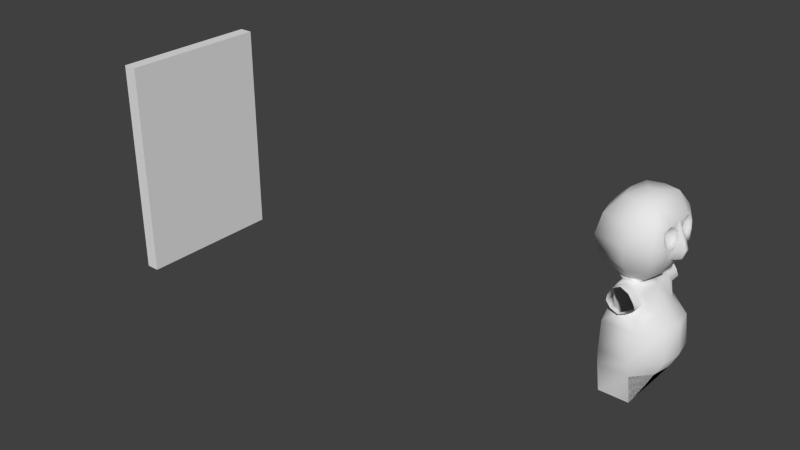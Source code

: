# Source: gidl12.blend  (saved by Blender 2.66.0; exported with 4.5.12 LTS)
import bpy
from mathutils import Matrix  # noqa: F401  (used for matrix-valued properties, if any)

bpy.ops.wm.read_factory_settings(use_empty=True)
scene = bpy.context.scene
scene.name = 'Scene'

# ---- collections
col_collection_1 = bpy.data.collections.new('Collection 1'); scene.collection.children.link(col_collection_1)

# ---- world
world_world = bpy.data.worlds.new('World'); scene.world = world_world
world_world.color = (0.05088, 0.05088, 0.05088)
world_world.use_sun_shadow = False
world_world.sun_shadow_jitter_overblur = 0.0
world_world.cycles.sampling_method = 'MANUAL'
world_world.cycles.sample_map_resolution = 256

# ---- meshes
me_cube_001 = bpy.data.meshes.new('Cube.001')
me_cube_001.from_pydata([(-7.0, -2.5, 6.3), (-7.0, 2.5, 6.3), (-3.386, 2.5, 6.3), (-3.386, -2.5, 6.3), (-7.0, -2.5, 15.5), (-7.0, 2.5, 15.5), (-3.0, 2.5, 15.5), (-3.0, -2.5, 15.5), (-9.0, 4.5, 11.0), (-9.0, -4.5, 11.0), (-2.2, 4.5, 11.0), (-2.2, -4.5, 11.0), (-8.5, 4.0, 8.5), (-8.5, -4.0, 13.5), (-2.5, 4.0, 8.5), (-2.5, -4.0, 8.5), (-8.5, 4.0, 13.5), (-8.5, -4.0, 8.5), (-2.3, 4.0, 13.5), (-2.3, -4.0, 13.5), (-7.0, -4.0, -9.0), (-7.0, 4.0, -9.0), (-3.0, 4.0, -9.0), (-3.0, -4.0, -9.0), (-6.7, -3.0, 4.8), (-6.7, 3.0, 4.8), (-3.3, 3.0, 4.7), (-3.3, -3.0, 4.7), (-6.7, 4.0, 2.5), (-6.7, -4.0, 2.5), (-3.3, 4.0, 2.5), (-3.3, -4.0, 2.5), (-5.5, 0.0, 16.0), (-4.5, 0.0, 16.0), (-7.0, 5.0, -3.0), (-3.0, 5.0, -3.0), (-3.0, -5.0, -3.0), (-7.0, -5.0, -3.0), (-5.0, 3.0, 15.5), (-5.0, 3.0, 6.3), (-5.0, 5.5, 11.0), (-5.0, 5.0, 8.5), (-5.0, 5.0, 13.5), (-5.0, -3.0, 15.5), (-5.0, -3.0, 6.3), (-5.0, -5.5, 11.0), (-5.0, -5.0, 8.5), (-5.0, -5.0, 13.5), (-7.5, 0.0, 6.3), (-10.0, 0.0, 11.0), (-9.5, 0.0, 8.5), (-9.5, 0.0, 13.5), (-7.5, 0.0, 15.5), (-6.8, 0.0, 2.5), (-1.5, 0.0, 2.5), (-7.0, 0.0, -3.0), (0.5, 0.0, -3.0), (-7.2, -2.0, 2.5), (-2.0, 2.0, 2.5), (-7.0, -2.8, -3.0), (0.0, 2.8, -3.0), (-7.2, 2.0, 2.5), (-2.0, -2.0, 2.5), (-7.0, 2.8, -3.0), (0.0, -2.8, -3.0), (-7.0, 4.8, -5.0), (-3.0, 4.8, -5.0), (-3.0, -4.8, -5.0), (-7.0, -4.8, -5.0), (-7.0, 0.0, -5.0), (-0.5, 0.0, -5.0), (-7.0, -2.55, -5.0), (-1.0, 2.55, -5.0), (-7.0, 2.55, -5.0), (-1.0, -2.55, -5.0), (-3.0, 0.0, 5.0), (-7.0, 4.8, 0.875), (-3.0, 4.8, 0.875), (-3.0, -4.8, 0.875), (-7.0, -4.8, 0.875), (-7.0, 0.0, 0.875), (0.1667, 0.0, 0.875), (-7.0, 2.55, 0.875), (-0.3333, -2.55, 0.875), (-7.0, -2.55, 0.875), (-0.3333, 2.55, 0.875), (-3.0, 0.0, -9.0), (-3.0, 2.0, -9.0), (-3.0, -2.0, -9.0), (-3.0, 0.0, 6.3), (-0.5, 0.3017, 11.06), (-3.935, 2.375e-07, 7.196), (-1.5, 0.0, 13.5), (-3.0, 0.0, 15.5), (-1.1, 0.6033, 11.0), (-1.1, -0.6033, 11.0), (-2.254, 2.0, 7.167), (-2.254, -2.0, 7.167), (-2.221, 6.545e-08, 6.728), (-1.743, 2.945e-07, 7.547), (-0.4712, 0.457, 9.08), (-1.436, -0.9141, 8.887), (-1.436, 0.9141, 8.887), (-1.557, 2.208e-07, 8.41), (-0.1702, 0.3017, 10.08), (-0.5, -0.3017, 11.06), (-0.1702, -0.3017, 10.08), (-1.218, -0.7587, 9.943), (-0.4712, -0.457, 9.08), (-1.218, 0.7587, 9.943), (-1.2, 2.552, 10.49), (-1.2, -2.552, 10.49), (-1.359, -2.379, 9.222), (-1.359, 2.379, 9.222), (-1.491, -3.276, 9.496), (-1.491, 3.276, 9.496), (-1.5, 2.0, 13.3), (-1.5, -2.0, 13.3), (-1.25, -0.3017, 12.25), (-1.25, 0.3017, 12.25), (-2.25, -1.702, 11.95), (-2.25, 1.702, 11.95), (-1.45, -3.276, 12.0), (-1.45, 3.276, 12.0), (-1.156, 1.479, 10.51), (-1.156, -1.479, 10.51), (-1.306, -3.082, 11.11), (-1.406, -0.967, 12.97), (-1.406, 0.967, 12.97), (-1.606, 3.027, 12.82), (-1.306, 3.082, 11.11), (-1.606, -3.027, 12.82), (-1.383, -0.889, 11.31), (-1.483, 2.253, 10.95), (-1.383, 0.889, 11.31), (-1.658, -2.76, 12.01), (-1.658, 2.76, 12.01), (-1.633, -1.867, 12.92), (-1.458, -0.6778, 12.18), (-1.633, 1.867, 12.92), (-1.458, 0.6778, 12.18), (-1.483, -2.253, 10.95), (-1.568, 1.144, 12.69), (-1.768, 2.585, 12.58), (-1.558, 2.624, 11.39), (-1.453, 1.502, 10.97), (-1.453, -1.502, 10.97), (-1.558, -2.624, 11.39), (-1.768, -2.585, 12.58), (-1.568, -1.144, 12.69), (-1.139, -0.7297, 11.14), (-1.239, 2.41, 10.71), (-1.139, 0.7297, 11.14), (-1.455, -3.035, 12.0), (-1.455, 3.035, 12.0), (-1.47, 1.934, 13.13), (-1.255, 0.4695, 12.22), (-1.389, 1.043, 12.84), (-1.589, 2.82, 12.71), (-1.201, 1.485, 10.73), (-1.331, -2.868, 11.24), (-1.389, -1.043, 12.84), (-1.47, -1.934, 13.13), (-1.255, -0.4695, 12.22), (-1.239, -2.41, 10.71), (-1.331, 2.868, 11.24), (-1.201, -1.485, 10.73), (-1.589, -2.82, 12.71), (-5.0, 2.7, 6.0), (-5.0, -2.7, 6.0), (-6.6, -3.5, 3.75), (-4.0, 2.7, 5.65), (-6.0, -2.7, 5.65), (-6.6, 3.5, 3.75), (-3.0, 3.5, 3.75), (-3.0, -3.5, 3.75), (-6.0, 2.7, 5.65), (-4.0, -2.7, 5.65), (-6.5, 0.0, 4.8), (-6.8, 0.0, 3.75), (-6.7, 1.5, 4.8), (-7.2, -1.75, 3.75), (-6.7, -1.5, 4.8), (-7.2, 1.75, 3.75), (-6.248, 0.0, 5.7), (-3.524, 0.0, 5.8), (-3.931, -2.6, 5.975), (-3.931, 2.6, 5.975), (-6.7, 3.0, 4.8), (-3.3, 3.0, 4.7), (-5.0, 2.7, 6.0), (-4.0, 2.7, 5.65), (-6.0, 2.7, 5.65), (-6.5, 3.7, 4.5), (-3.3, 3.7, 4.5), (-5.0, 4.0, 6.0), (-4.0, 4.0, 5.5), (-6.0, 4.0, 5.5), (-6.5, -3.7, 4.5), (-3.3, -3.7, 4.5), (-5.0, -4.0, 6.0), (-6.0, -4.0, 5.5), (-4.0, -4.0, 5.5), (-5.0, 4.5, 2.5), (-5.0, -4.5, 2.5), (-4.0, 4.0, 2.975), (-6.0, 4.0, 2.975), (-6.0, -4.0, 2.975), (-4.0, -4.0, 2.975), (-3.3, -3.7, 4.5), (-6.5, -3.7, 4.5), (-3.0, -3.5, 3.75), (-6.6, -3.5, 3.75), (-5.0, -4.0, 6.0), (-6.0, -4.0, 5.5), (-4.0, -4.0, 5.5), (-5.0, -4.5, 2.5), (-6.0, -4.0, 2.975), (-4.0, -4.0, 2.975), (-3.3, -5.0, 4.5), (-6.5, -5.0, 4.5), (-3.0, -5.0, 3.75), (-6.6, -5.0, 3.75), (-5.0, -5.0, 6.0), (-6.0, -5.0, 5.5), (-4.0, -5.0, 5.5), (-5.0, -5.0, 2.5), (-6.0, -5.0, 2.975), (-4.0, -5.0, 2.975), (-6.6, 5.0, 3.75), (-3.0, 5.0, 3.75), (-6.5, 5.0, 4.5), (-3.3, 5.0, 4.5), (-5.0, 5.0, 6.0), (-4.0, 5.0, 5.5), (-6.0, 5.0, 5.5), (-5.0, 5.0, 2.5), (-4.0, 5.0, 2.975), (-6.0, 5.0, 2.975)], [(184, 48)], [(50, 12, 1, 48), (41, 14, 2, 39), (98, 97, 89), (46, 17, 0, 44), (74, 67, 23, 88), (33, 6, 38), (51, 16, 8, 49), (42, 18, 10, 40), (19, 11, 122), (47, 13, 9, 45), (49, 8, 12, 50), (40, 10, 14, 41), (99, 97, 91), (45, 9, 17, 46), (38, 6, 18, 42), (6, 33, 7, 93), (43, 4, 13, 47), (65, 66, 22, 21), (66, 72, 70, 74, 67, 23, 88, 86, 87, 22), (67, 68, 20, 23), (180, 25, 173, 183), (61, 173, 28), (62, 27, 175), (7, 33, 43), (82, 76, 34, 63), (76, 77, 35, 34), (83, 78, 36, 64), (78, 79, 37, 36), (12, 41, 39, 1), (16, 42, 40, 8), (8, 40, 41, 12), (5, 38, 42, 16), (15, 46, 44, 3), (19, 47, 45, 11), (11, 45, 46, 15), (7, 43, 47, 19), (4, 32, 5, 52), (52, 5, 16, 51), (17, 50, 48, 0), (13, 51, 49, 9), (9, 49, 50, 17), (4, 52, 51, 13), (32, 33, 38), (5, 32, 38), (33, 32, 43), (32, 4, 43), (116, 18, 6), (84, 80, 55, 59), (85, 81, 56, 60), (80, 82, 63, 55), (81, 83, 64, 56), (79, 84, 59, 37), (77, 85, 60, 35), (72, 60, 56, 70), (34, 35, 66, 65), (60, 72, 66, 35), (36, 37, 68, 67), (64, 74, 70, 56), (74, 64, 36, 67), (73, 63, 34, 65), (63, 73, 69, 55), (71, 59, 55, 69), (59, 71, 68, 37), (75, 27, 62), (30, 174, 58), (26, 75, 58), (75, 62, 54), (58, 75, 54), (61, 28, 76, 82), (28, 203, 76), (62, 31, 78, 83), (31, 204, 78), (57, 53, 80, 84), (58, 54, 81, 85), (53, 61, 82, 80), (54, 62, 83, 81), (29, 57, 84, 79), (30, 58, 85, 77), (70, 86, 88, 74), (70, 86, 87, 72), (72, 66, 22, 87), (96, 91, 98), (10, 18, 123), (96, 99, 91), (19, 117, 7), (123, 18, 129), (90, 92, 105), (116, 92, 128), (91, 97, 98), (95, 125, 107), (96, 98, 89), (110, 115, 130), (101, 103, 108), (97, 99, 101), (99, 96, 102), (15, 97, 112), (101, 107, 112), (106, 105, 95), (109, 104, 100, 102), (97, 15, 3), (103, 101, 99), (107, 101, 108, 106), (103, 102, 100), (104, 106, 108, 100), (103, 100, 108), (95, 107, 106), (109, 94, 104), (92, 118, 95, 105), (90, 105, 106, 104), (94, 119, 92, 90), (94, 90, 104), (110, 124, 109), (14, 113, 96), (19, 122, 131), (152, 94, 124, 159), (11, 114, 126), (115, 110, 109, 113), (114, 15, 112), (102, 103, 99), (89, 97, 3), (14, 96, 2), (96, 89, 2), (14, 115, 113), (111, 114, 112, 107), (11, 15, 114), (14, 10, 115), (109, 102, 113), (113, 102, 96), (97, 101, 112), (92, 117, 127), (136, 121, 144), (132, 120, 146), (154, 123, 129, 158), (138, 149, 120), (132, 138, 120), (139, 142, 121), (140, 134, 121), (115, 10, 130), (135, 120, 148), (153, 122, 126, 160), (92, 119, 128), (142, 140, 121), (18, 116, 129), (139, 121, 143), (151, 110, 130, 165), (10, 123, 130), (124, 94, 109), (133, 121, 145), (125, 111, 107), (164, 111, 125, 166), (122, 11, 126), (141, 120, 147), (117, 19, 131), (162, 117, 131, 167), (118, 92, 127), (149, 137, 120), (116, 6, 93, 92), (7, 117, 92, 93), (114, 111, 126), (121, 134, 145), (154, 136, 144, 165), (150, 132, 146, 166), (121, 136, 143), (163, 161, 149, 138), (150, 163, 138, 132), (155, 157, 142, 139), (156, 152, 134, 140), (153, 135, 148, 167), (120, 135, 147), (157, 156, 140, 142), (155, 139, 143, 158), (121, 133, 144), (151, 133, 145, 159), (120, 141, 146), (164, 141, 147, 160), (120, 137, 148), (161, 162, 137, 149), (134, 152, 159, 145), (136, 154, 158, 143), (135, 153, 160, 147), (133, 151, 165, 144), (141, 164, 166, 146), (137, 162, 167, 148), (123, 154, 165, 130), (95, 150, 166, 125), (118, 127, 161, 163), (95, 118, 163, 150), (116, 128, 157, 155), (119, 94, 152, 156), (122, 153, 167, 131), (128, 119, 156, 157), (116, 155, 158, 129), (110, 151, 159, 124), (111, 164, 160, 126), (127, 117, 162, 161), (75, 177, 27), (171, 75, 26), (185, 89, 3, 186), (185, 75, 171, 187), (171, 168, 187), (44, 169, 3), (172, 169, 0), (39, 168, 1), (182, 178, 179, 181), (178, 180, 183, 179), (24, 182, 181, 170), (180, 176, 25), (184, 180, 178), (180, 184, 176), (182, 184, 178), (172, 182, 24), (182, 172, 184), (29, 170, 57), (168, 39, 2), (168, 176, 1), (169, 44, 0), (169, 177, 186), (170, 181, 57), (61, 183, 173), (179, 183, 61, 53), (181, 179, 53, 57), (75, 185, 186, 177), (89, 185, 187, 2), (3, 169, 186), (168, 2, 187), (171, 26, 189, 191), (168, 171, 191, 190), (25, 176, 192, 188), (176, 168, 190, 192), (191, 189, 194, 196), (188, 192, 197, 193), (190, 191, 196, 195), (192, 190, 195, 197), (177, 169, 200, 202), (169, 172, 201, 200), (172, 24, 198, 201), (27, 177, 202, 199), (174, 26, 58), (31, 62, 175), (199, 175, 27), (170, 198, 24), (174, 194, 26), (173, 25, 193), (204, 29, 79), (78, 204, 79), (203, 30, 77), (76, 203, 77), (203, 205, 30), (173, 206, 28), (204, 207, 29), (175, 208, 31), (205, 174, 30), (206, 203, 28), (208, 204, 31), (207, 170, 29), (204, 208, 218, 216), (170, 207, 217, 212), (202, 200, 213, 215), (208, 175, 211, 218), (175, 199, 209, 211), (200, 201, 214, 213), (199, 202, 215, 209), (198, 170, 212, 210), (201, 198, 210, 214), (207, 204, 216, 217), (215, 213, 223, 225), (213, 214, 224, 223), (214, 210, 220, 224), (216, 218, 228, 226), (212, 217, 227, 222), (211, 209, 219, 221), (209, 215, 225, 219), (218, 211, 221, 228), (217, 216, 226, 227), (210, 212, 222, 220), (194, 174, 230, 232), (174, 205, 237, 230), (203, 206, 238, 236), (196, 194, 232, 234), (173, 193, 231, 229), (193, 197, 235, 231), (205, 203, 236, 237), (195, 196, 234, 233), (206, 173, 229, 238), (197, 195, 233, 235)])
me_cube_001.polygons.foreach_set('use_smooth', [True] * 285)
me_cube_001.use_remesh_preserve_volume = False
me_cube_001.use_remesh_preserve_attributes = False
me_cube_001.use_mirror_vertex_groups = False
me_cube_001.update()
me_cube = bpy.data.meshes.new('Cube')
me_cube.from_pydata([(-81.0, -11.0, -16.0), (-81.0, 11.0, -16.0), (-79.0, 11.0, -16.0), (-79.0, -11.0, -16.0), (-81.0, -11.0, 16.0), (-81.0, 11.0, 16.0), (-79.0, 11.0, 16.0), (-79.0, -11.0, 16.0)], [], [(4, 5, 1, 0), (5, 6, 2, 1), (6, 7, 3, 2), (7, 4, 0, 3), (0, 1, 2, 3), (7, 6, 5, 4)])
me_cube.use_remesh_preserve_volume = False
me_cube.use_remesh_preserve_attributes = False
me_cube.use_mirror_vertex_groups = False
me_cube.update()

# ---- objects
ob_idol_rot_15 = bpy.data.objects.new('idol_rot-15', me_cube_001)
ob_cube = bpy.data.objects.new('Cube', me_cube)

# ---- transforms, parenting, visibility, modifiers, constraints
ob_idol_rot_15.location = (0.0, 0.0, 0.0)
ob_idol_rot_15.lineart.crease_threshold = 0.0
ob_cube.location = (0.0, 0.0, 0.0)
ob_cube.lineart.crease_threshold = 0.0

# ---- collection membership
col_collection_1.objects.link(ob_idol_rot_15)
col_collection_1.objects.link(ob_cube)

# ---- scene / render settings (as saved in the file)
scene.frame_start = 1; scene.frame_end = 250; scene.frame_set(32)
scene.render.engine = 'BLENDER_EEVEE_NEXT'
scene.render.image_settings.color_mode = 'RGB'
scene.render.image_settings.compression = 90
scene.render.resolution_percentage = 50
scene.render.dither_intensity = 0.0
scene.render.bake_margin = 2
scene.render.bake_bias = 0.0
scene.cycles.use_denoising = False
scene.cycles.samples = 10
scene.cycles.sampling_pattern = 'TABULATED_SOBOL'
scene.cycles.light_sampling_threshold = 0.0
scene.cycles.use_adaptive_sampling = False
scene.cycles.use_light_tree = False
scene.cycles.blur_glossy = 0.0
scene.cycles.volume_bounces = 1
scene.cycles.pixel_filter_type = 'GAUSSIAN'
scene.cycles.sample_clamp_indirect = 0.0
scene.view_settings.view_transform = 'Standard'
bpy.context.view_layer.update()

# ---- added for rendering (the .blend has no active camera and no usable light): camera, sun
cam_auto = bpy.data.cameras.new('AutoCamera')
cam_auto.lens = 50.0
cam_auto.sensor_width = 36.0
cam_auto.clip_end = 1465.91
ob_auto_camera = bpy.data.objects.new('AutoCamera', cam_auto)
scene.collection.objects.link(ob_auto_camera)
ob_auto_camera.location = (43.2781, -100.234, 66.8225)
ob_auto_camera.rotation_euler = (1.09748, -7.21219e-08, 0.694738)
scene.camera = ob_auto_camera
light_auto_sun = bpy.data.lights.new('AutoSun', 'SUN')
light_auto_sun.energy = 3.0
light_auto_sun.angle = 0.0523599
ob_auto_sun = bpy.data.objects.new('AutoSun', light_auto_sun)
scene.collection.objects.link(ob_auto_sun)
ob_auto_sun.rotation_euler = (0.872665, 0.174533, 0.523599)
bpy.context.view_layer.update()
